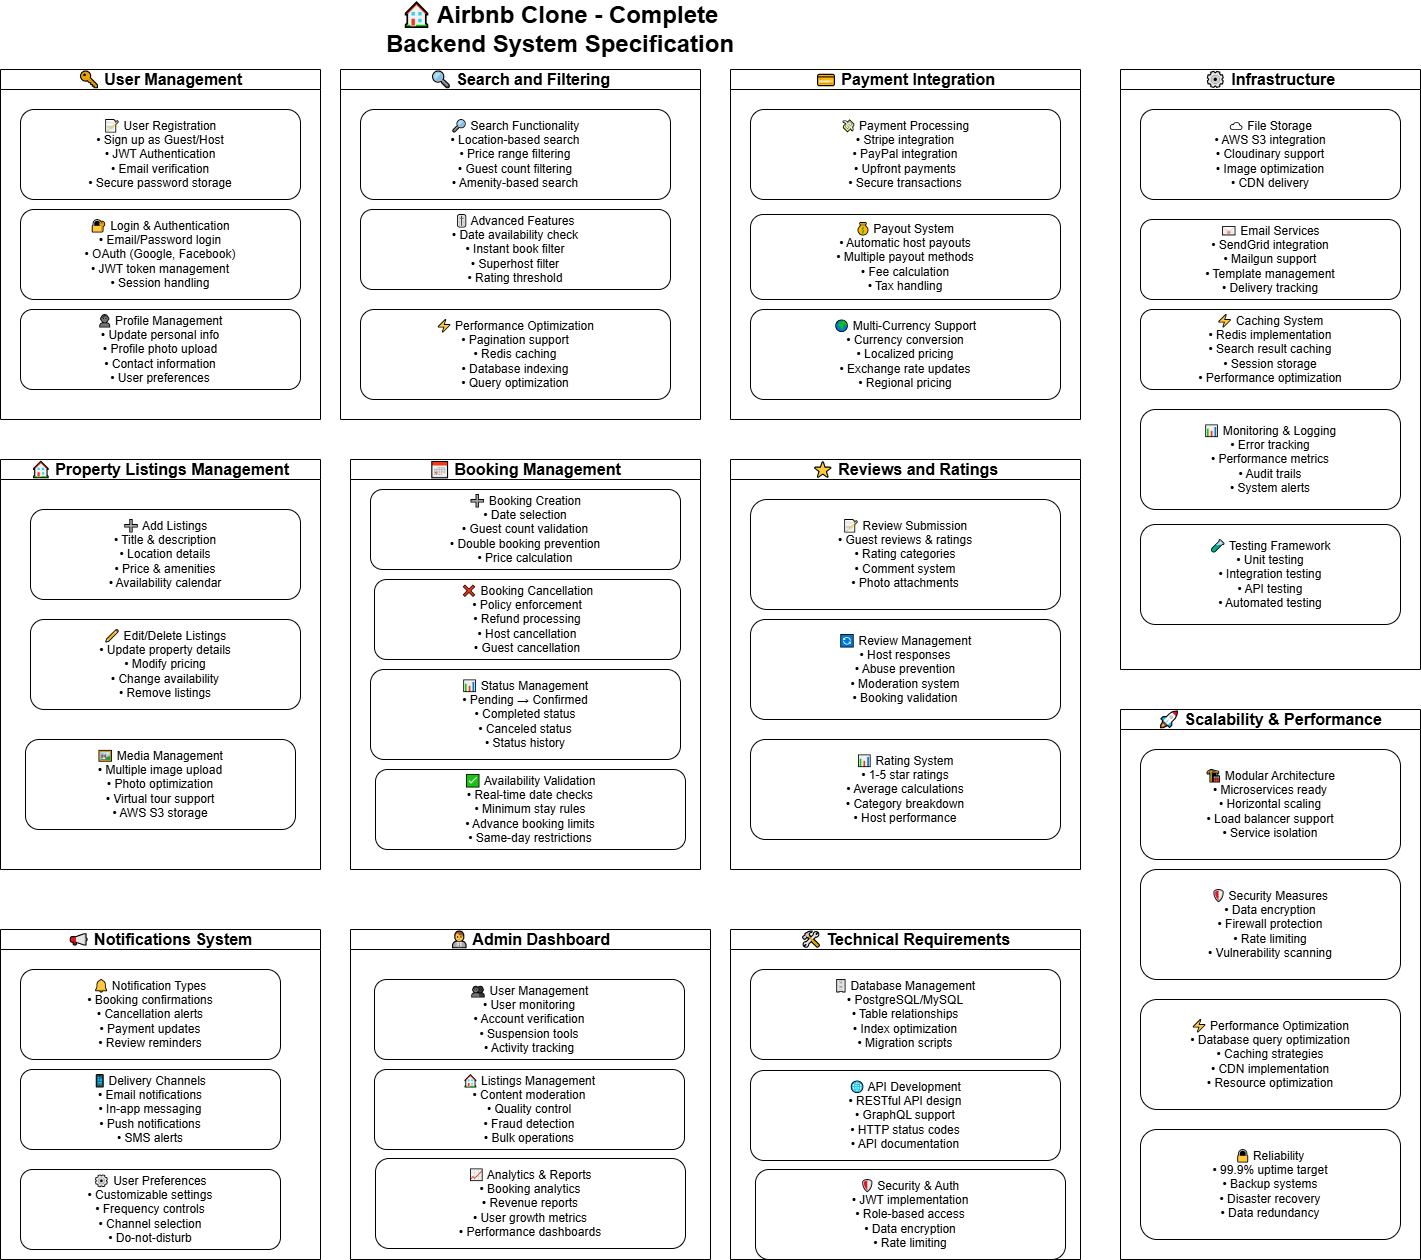

The diagram above was exported from draw.io. Its source (the exported page's mxGraphModel, read from the mxfile embedded in the PNG):
<mxGraphModel dx="1876" dy="724" grid="1" gridSize="10" guides="1" tooltips="1" connect="1" arrows="1" fold="1" page="1" pageScale="1" pageWidth="827" pageHeight="1169" math="0" shadow="0">
  <root>
    <mxCell id="0" />
    <mxCell id="1" parent="0" />
    <mxCell id="H1_uWqFom3BubSzV7-59-1" value="🏠 Airbnb Clone - Complete Backend System Specification" style="text;html=1;strokeColor=none;fillColor=none;align=center;verticalAlign=middle;whiteSpace=wrap;rounded=0;fontSize=24;fontStyle=1" vertex="1" parent="1">
      <mxGeometry x="400" y="20" width="400" height="40" as="geometry" />
    </mxCell>
    <mxCell id="H1_uWqFom3BubSzV7-59-2" value="🔑 User Management" style="swimlane;startSize=20;whiteSpace=wrap;fontSize=16;fontStyle=1" vertex="1" parent="1">
      <mxGeometry x="40" y="80" width="320" height="350" as="geometry" />
    </mxCell>
    <mxCell id="H1_uWqFom3BubSzV7-59-3" value="📝 User Registration&#10;• Sign up as Guest/Host&#10;• JWT Authentication&#10;• Email verification&#10;• Secure password storage" style="rounded=1;whiteSpace=wrap;html=1;fontSize=12;" vertex="1" parent="H1_uWqFom3BubSzV7-59-2">
      <mxGeometry x="20" y="40" width="280" height="90" as="geometry" />
    </mxCell>
    <mxCell id="H1_uWqFom3BubSzV7-59-4" value="🔐 Login &amp; Authentication&#10;• Email/Password login&#10;• OAuth (Google, Facebook)&#10;• JWT token management&#10;• Session handling" style="rounded=1;whiteSpace=wrap;html=1;fontSize=12;" vertex="1" parent="H1_uWqFom3BubSzV7-59-2">
      <mxGeometry x="20" y="140" width="280" height="90" as="geometry" />
    </mxCell>
    <mxCell id="H1_uWqFom3BubSzV7-59-5" value="👤 Profile Management&#10;• Update personal info&#10;• Profile photo upload&#10;• Contact information&#10;• User preferences" style="rounded=1;whiteSpace=wrap;html=1;fontSize=12;" vertex="1" parent="H1_uWqFom3BubSzV7-59-2">
      <mxGeometry x="20" y="240" width="280" height="80" as="geometry" />
    </mxCell>
    <mxCell id="H1_uWqFom3BubSzV7-59-6" value="🏠 Property Listings Management" style="swimlane;startSize=20;whiteSpace=wrap;fontSize=16;fontStyle=1" vertex="1" parent="1">
      <mxGeometry x="40" y="470" width="320" height="410" as="geometry" />
    </mxCell>
    <mxCell id="H1_uWqFom3BubSzV7-59-7" value="➕ Add Listings&#10;• Title &amp; description&#10;• Location details&#10;• Price &amp; amenities&#10;• Availability calendar" style="rounded=1;whiteSpace=wrap;html=1;fontSize=12;" vertex="1" parent="H1_uWqFom3BubSzV7-59-6">
      <mxGeometry x="30" y="50" width="270" height="90" as="geometry" />
    </mxCell>
    <mxCell id="H1_uWqFom3BubSzV7-59-8" value="✏ Edit/Delete Listings&#10;• Update property details&#10;• Modify pricing&#10;• Change availability&#10;• Remove listings" style="rounded=1;whiteSpace=wrap;html=1;fontSize=12;" vertex="1" parent="H1_uWqFom3BubSzV7-59-6">
      <mxGeometry x="30" y="160" width="270" height="90" as="geometry" />
    </mxCell>
    <mxCell id="H1_uWqFom3BubSzV7-59-9" value="🖼 Media Management&#10;• Multiple image upload&#10;• Photo optimization&#10;• Virtual tour support&#10;• AWS S3 storage" style="rounded=1;whiteSpace=wrap;html=1;fontSize=12;" vertex="1" parent="H1_uWqFom3BubSzV7-59-6">
      <mxGeometry x="25" y="280" width="270" height="90" as="geometry" />
    </mxCell>
    <mxCell id="H1_uWqFom3BubSzV7-59-10" value="🔍 Search and Filtering" style="swimlane;startSize=20;whiteSpace=wrap;fontSize=16;fontStyle=1" vertex="1" parent="1">
      <mxGeometry x="380" y="80" width="360" height="350" as="geometry" />
    </mxCell>
    <mxCell id="H1_uWqFom3BubSzV7-59-11" value="🔎 Search Functionality&#10;• Location-based search&#10;• Price range filtering&#10;• Guest count filtering&#10;• Amenity-based search" style="rounded=1;whiteSpace=wrap;html=1;fontSize=12;" vertex="1" parent="H1_uWqFom3BubSzV7-59-10">
      <mxGeometry x="20" y="40" width="310" height="90" as="geometry" />
    </mxCell>
    <mxCell id="H1_uWqFom3BubSzV7-59-12" value="🎚 Advanced Features&#10;• Date availability check&#10;• Instant book filter&#10;• Superhost filter&#10;• Rating threshold" style="rounded=1;whiteSpace=wrap;html=1;fontSize=12;" vertex="1" parent="H1_uWqFom3BubSzV7-59-10">
      <mxGeometry x="20" y="140" width="310" height="80" as="geometry" />
    </mxCell>
    <mxCell id="H1_uWqFom3BubSzV7-59-13" value="⚡ Performance Optimization&#10;• Pagination support&#10;• Redis caching&#10;• Database indexing&#10;• Query optimization" style="rounded=1;whiteSpace=wrap;html=1;fontSize=12;" vertex="1" parent="H1_uWqFom3BubSzV7-59-10">
      <mxGeometry x="20" y="240" width="310" height="90" as="geometry" />
    </mxCell>
    <mxCell id="H1_uWqFom3BubSzV7-59-14" value="📅 Booking Management" style="swimlane;startSize=20;whiteSpace=wrap;fontSize=16;fontStyle=1" vertex="1" parent="1">
      <mxGeometry x="390" y="470" width="350" height="410" as="geometry" />
    </mxCell>
    <mxCell id="H1_uWqFom3BubSzV7-59-15" value="➕ Booking Creation&#10;• Date selection&#10;• Guest count validation&#10;• Double booking prevention&#10;• Price calculation" style="rounded=1;whiteSpace=wrap;html=1;fontSize=12;" vertex="1" parent="H1_uWqFom3BubSzV7-59-14">
      <mxGeometry x="20" y="30" width="310" height="80" as="geometry" />
    </mxCell>
    <mxCell id="H1_uWqFom3BubSzV7-59-16" value="❌ Booking Cancellation&#10;• Policy enforcement&#10;• Refund processing&#10;• Host cancellation&#10;• Guest cancellation" style="rounded=1;whiteSpace=wrap;html=1;fontSize=12;" vertex="1" parent="H1_uWqFom3BubSzV7-59-14">
      <mxGeometry x="24" y="120" width="306" height="80" as="geometry" />
    </mxCell>
    <mxCell id="H1_uWqFom3BubSzV7-59-17" value="📊 Status Management&#10;• Pending → Confirmed&#10;• Completed status&#10;• Canceled status&#10;• Status history" style="rounded=1;whiteSpace=wrap;html=1;fontSize=12;" vertex="1" parent="H1_uWqFom3BubSzV7-59-14">
      <mxGeometry x="20" y="210" width="310" height="90" as="geometry" />
    </mxCell>
    <mxCell id="H1_uWqFom3BubSzV7-59-18" value="✅ Availability Validation&#10;• Real-time date checks&#10;• Minimum stay rules&#10;• Advance booking limits&#10;• Same-day restrictions" style="rounded=1;whiteSpace=wrap;html=1;fontSize=12;" vertex="1" parent="H1_uWqFom3BubSzV7-59-14">
      <mxGeometry x="25" y="310" width="310" height="80" as="geometry" />
    </mxCell>
    <mxCell id="H1_uWqFom3BubSzV7-59-19" value="💳 Payment Integration" style="swimlane;startSize=20;whiteSpace=wrap;fontSize=16;fontStyle=1" vertex="1" parent="1">
      <mxGeometry x="770" y="80" width="350" height="350" as="geometry" />
    </mxCell>
    <mxCell id="H1_uWqFom3BubSzV7-59-20" value="💸 Payment Processing&#10;• Stripe integration&#10;• PayPal integration&#10;• Upfront payments&#10;• Secure transactions" style="rounded=1;whiteSpace=wrap;html=1;fontSize=12;" vertex="1" parent="H1_uWqFom3BubSzV7-59-19">
      <mxGeometry x="20" y="40" width="310" height="90" as="geometry" />
    </mxCell>
    <mxCell id="H1_uWqFom3BubSzV7-59-21" value="💰 Payout System&#10;• Automatic host payouts&#10;• Multiple payout methods&#10;• Fee calculation&#10;• Tax handling" style="rounded=1;whiteSpace=wrap;html=1;fontSize=12;" vertex="1" parent="H1_uWqFom3BubSzV7-59-19">
      <mxGeometry x="20" y="145" width="310" height="85" as="geometry" />
    </mxCell>
    <mxCell id="H1_uWqFom3BubSzV7-59-22" value="🌍 Multi-Currency Support&#10;• Currency conversion&#10;• Localized pricing&#10;• Exchange rate updates&#10;• Regional pricing" style="rounded=1;whiteSpace=wrap;html=1;fontSize=12;" vertex="1" parent="H1_uWqFom3BubSzV7-59-19">
      <mxGeometry x="20" y="240" width="310" height="90" as="geometry" />
    </mxCell>
    <mxCell id="H1_uWqFom3BubSzV7-59-23" value="⭐ Reviews and Ratings" style="swimlane;startSize=20;whiteSpace=wrap;fontSize=16;fontStyle=1" vertex="1" parent="1">
      <mxGeometry x="770" y="470" width="350" height="410" as="geometry" />
    </mxCell>
    <mxCell id="H1_uWqFom3BubSzV7-59-24" value="📝 Review Submission&#10;• Guest reviews &amp; ratings&#10;• Rating categories&#10;• Comment system&#10;• Photo attachments" style="rounded=1;whiteSpace=wrap;html=1;fontSize=12;" vertex="1" parent="H1_uWqFom3BubSzV7-59-23">
      <mxGeometry x="20" y="40" width="310" height="110" as="geometry" />
    </mxCell>
    <mxCell id="H1_uWqFom3BubSzV7-59-25" value="🔄 Review Management&#10;• Host responses&#10;• Abuse prevention&#10;• Moderation system&#10;• Booking validation" style="rounded=1;whiteSpace=wrap;html=1;fontSize=12;" vertex="1" parent="H1_uWqFom3BubSzV7-59-23">
      <mxGeometry x="20" y="160" width="310" height="100" as="geometry" />
    </mxCell>
    <mxCell id="H1_uWqFom3BubSzV7-59-26" value="📊 Rating System&#10;• 1-5 star ratings&#10;• Average calculations&#10;• Category breakdown&#10;• Host performance" style="rounded=1;whiteSpace=wrap;html=1;fontSize=12;" vertex="1" parent="H1_uWqFom3BubSzV7-59-23">
      <mxGeometry x="20" y="280" width="310" height="100" as="geometry" />
    </mxCell>
    <mxCell id="H1_uWqFom3BubSzV7-59-27" value="📢 Notifications System" style="swimlane;startSize=20;whiteSpace=wrap;fontSize=16;fontStyle=1" vertex="1" parent="1">
      <mxGeometry x="40" y="940" width="320" height="330" as="geometry" />
    </mxCell>
    <mxCell id="H1_uWqFom3BubSzV7-59-28" value="🔔 Notification Types&#10;• Booking confirmations&#10;• Cancellation alerts&#10;• Payment updates&#10;• Review reminders" style="rounded=1;whiteSpace=wrap;html=1;fontSize=12;" vertex="1" parent="H1_uWqFom3BubSzV7-59-27">
      <mxGeometry x="20" y="40" width="260" height="90" as="geometry" />
    </mxCell>
    <mxCell id="H1_uWqFom3BubSzV7-59-29" value="📱 Delivery Channels&#10;• Email notifications&#10;• In-app messaging&#10;• Push notifications&#10;• SMS alerts" style="rounded=1;whiteSpace=wrap;html=1;fontSize=12;" vertex="1" parent="H1_uWqFom3BubSzV7-59-27">
      <mxGeometry x="20" y="140" width="260" height="80" as="geometry" />
    </mxCell>
    <mxCell id="H1_uWqFom3BubSzV7-59-30" value="⚙ User Preferences&#10;• Customizable settings&#10;• Frequency controls&#10;• Channel selection&#10;• Do-not-disturb" style="rounded=1;whiteSpace=wrap;html=1;fontSize=12;" vertex="1" parent="H1_uWqFom3BubSzV7-59-27">
      <mxGeometry x="20" y="240" width="260" height="80" as="geometry" />
    </mxCell>
    <mxCell id="H1_uWqFom3BubSzV7-59-31" value="👨💼 Admin Dashboard" style="swimlane;startSize=20;whiteSpace=wrap;fontSize=16;fontStyle=1" vertex="1" parent="1">
      <mxGeometry x="390" y="940" width="360" height="330" as="geometry" />
    </mxCell>
    <mxCell id="H1_uWqFom3BubSzV7-59-32" value="👥 User Management&#10;• User monitoring&#10;• Account verification&#10;• Suspension tools&#10;• Activity tracking" style="rounded=1;whiteSpace=wrap;html=1;fontSize=12;" vertex="1" parent="H1_uWqFom3BubSzV7-59-31">
      <mxGeometry x="24" y="50" width="310" height="80" as="geometry" />
    </mxCell>
    <mxCell id="H1_uWqFom3BubSzV7-59-33" value="🏠 Listings Management&#10;• Content moderation&#10;• Quality control&#10;• Fraud detection&#10;• Bulk operations" style="rounded=1;whiteSpace=wrap;html=1;fontSize=12;" vertex="1" parent="H1_uWqFom3BubSzV7-59-31">
      <mxGeometry x="24" y="140" width="310" height="80" as="geometry" />
    </mxCell>
    <mxCell id="H1_uWqFom3BubSzV7-59-34" value="📈 Analytics &amp; Reports&#10;• Booking analytics&#10;• Revenue reports&#10;• User growth metrics&#10;• Performance dashboards" style="rounded=1;whiteSpace=wrap;html=1;fontSize=12;" vertex="1" parent="H1_uWqFom3BubSzV7-59-31">
      <mxGeometry x="25" y="229" width="310" height="90" as="geometry" />
    </mxCell>
    <mxCell id="H1_uWqFom3BubSzV7-59-35" value="🛠 Technical Requirements" style="swimlane;startSize=20;whiteSpace=wrap;fontSize=16;fontStyle=1" vertex="1" parent="1">
      <mxGeometry x="770" y="940" width="350" height="330" as="geometry" />
    </mxCell>
    <mxCell id="H1_uWqFom3BubSzV7-59-36" value="🗄 Database Management&#10;• PostgreSQL/MySQL&#10;• Table relationships&#10;• Index optimization&#10;• Migration scripts" style="rounded=1;whiteSpace=wrap;html=1;fontSize=12;" vertex="1" parent="H1_uWqFom3BubSzV7-59-35">
      <mxGeometry x="20" y="40" width="310" height="90" as="geometry" />
    </mxCell>
    <mxCell id="H1_uWqFom3BubSzV7-59-37" value="🌐 API Development&#10;• RESTful API design&#10;• GraphQL support&#10;• HTTP status codes&#10;• API documentation" style="rounded=1;whiteSpace=wrap;html=1;fontSize=12;" vertex="1" parent="H1_uWqFom3BubSzV7-59-35">
      <mxGeometry x="20" y="141" width="310" height="90" as="geometry" />
    </mxCell>
    <mxCell id="H1_uWqFom3BubSzV7-59-38" value="🛡 Security &amp; Auth&#10;• JWT implementation&#10;• Role-based access&#10;• Data encryption&#10;• Rate limiting" style="rounded=1;whiteSpace=wrap;html=1;fontSize=12;" vertex="1" parent="H1_uWqFom3BubSzV7-59-35">
      <mxGeometry x="25" y="240" width="310" height="90" as="geometry" />
    </mxCell>
    <mxCell id="H1_uWqFom3BubSzV7-59-39" value="⚙ Infrastructure" style="swimlane;startSize=20;whiteSpace=wrap;fontSize=16;fontStyle=1" vertex="1" parent="1">
      <mxGeometry x="1160" y="80" width="300" height="600" as="geometry" />
    </mxCell>
    <mxCell id="H1_uWqFom3BubSzV7-59-40" value="☁ File Storage&#10;• AWS S3 integration&#10;• Cloudinary support&#10;• Image optimization&#10;• CDN delivery" style="rounded=1;whiteSpace=wrap;html=1;fontSize=12;" vertex="1" parent="H1_uWqFom3BubSzV7-59-39">
      <mxGeometry x="20" y="40" width="260" height="90" as="geometry" />
    </mxCell>
    <mxCell id="H1_uWqFom3BubSzV7-59-41" value="📧 Email Services&#10;• SendGrid integration&#10;• Mailgun support&#10;• Template management&#10;• Delivery tracking" style="rounded=1;whiteSpace=wrap;html=1;fontSize=12;" vertex="1" parent="H1_uWqFom3BubSzV7-59-39">
      <mxGeometry x="20" y="150" width="260" height="80" as="geometry" />
    </mxCell>
    <mxCell id="H1_uWqFom3BubSzV7-59-42" value="⚡ Caching System&#10;• Redis implementation&#10;• Search result caching&#10;• Session storage&#10;• Performance optimization" style="rounded=1;whiteSpace=wrap;html=1;fontSize=12;" vertex="1" parent="H1_uWqFom3BubSzV7-59-39">
      <mxGeometry x="20" y="240" width="260" height="80" as="geometry" />
    </mxCell>
    <mxCell id="H1_uWqFom3BubSzV7-59-43" value="📊 Monitoring &amp; Logging&#10;• Error tracking&#10;• Performance metrics&#10;• Audit trails&#10;• System alerts" style="rounded=1;whiteSpace=wrap;html=1;fontSize=12;" vertex="1" parent="H1_uWqFom3BubSzV7-59-39">
      <mxGeometry x="20" y="340" width="260" height="100" as="geometry" />
    </mxCell>
    <mxCell id="H1_uWqFom3BubSzV7-59-44" value="🧪 Testing Framework&#10;• Unit testing&#10;• Integration testing&#10;• API testing&#10;• Automated testing" style="rounded=1;whiteSpace=wrap;html=1;fontSize=12;" vertex="1" parent="H1_uWqFom3BubSzV7-59-39">
      <mxGeometry x="20" y="455" width="260" height="100" as="geometry" />
    </mxCell>
    <mxCell id="H1_uWqFom3BubSzV7-59-45" value="🚀 Scalability &amp; Performance" style="swimlane;startSize=20;whiteSpace=wrap;fontSize=16;fontStyle=1" vertex="1" parent="1">
      <mxGeometry x="1160" y="720" width="300" height="550" as="geometry" />
    </mxCell>
    <mxCell id="H1_uWqFom3BubSzV7-59-46" value="🏗 Modular Architecture&#10;• Microservices ready&#10;• Horizontal scaling&#10;• Load balancer support&#10;• Service isolation" style="rounded=1;whiteSpace=wrap;html=1;fontSize=12;" vertex="1" parent="H1_uWqFom3BubSzV7-59-45">
      <mxGeometry x="20" y="40" width="260" height="110" as="geometry" />
    </mxCell>
    <mxCell id="H1_uWqFom3BubSzV7-59-47" value="🛡 Security Measures&#10;• Data encryption&#10;• Firewall protection&#10;• Rate limiting&#10;• Vulnerability scanning" style="rounded=1;whiteSpace=wrap;html=1;fontSize=12;" vertex="1" parent="H1_uWqFom3BubSzV7-59-45">
      <mxGeometry x="20" y="160" width="260" height="110" as="geometry" />
    </mxCell>
    <mxCell id="H1_uWqFom3BubSzV7-59-48" value="⚡ Performance Optimization&#10;• Database query optimization&#10;• Caching strategies&#10;• CDN implementation&#10;• Resource optimization" style="rounded=1;whiteSpace=wrap;html=1;fontSize=12;" vertex="1" parent="H1_uWqFom3BubSzV7-59-45">
      <mxGeometry x="20" y="290" width="260" height="110" as="geometry" />
    </mxCell>
    <mxCell id="H1_uWqFom3BubSzV7-59-49" value="🔒 Reliability&#10;• 99.9% uptime target&#10;• Backup systems&#10;• Disaster recovery&#10;• Data redundancy" style="rounded=1;whiteSpace=wrap;html=1;fontSize=12;" vertex="1" parent="H1_uWqFom3BubSzV7-59-45">
      <mxGeometry x="20" y="420" width="260" height="110" as="geometry" />
    </mxCell>
  </root>
</mxGraphModel>